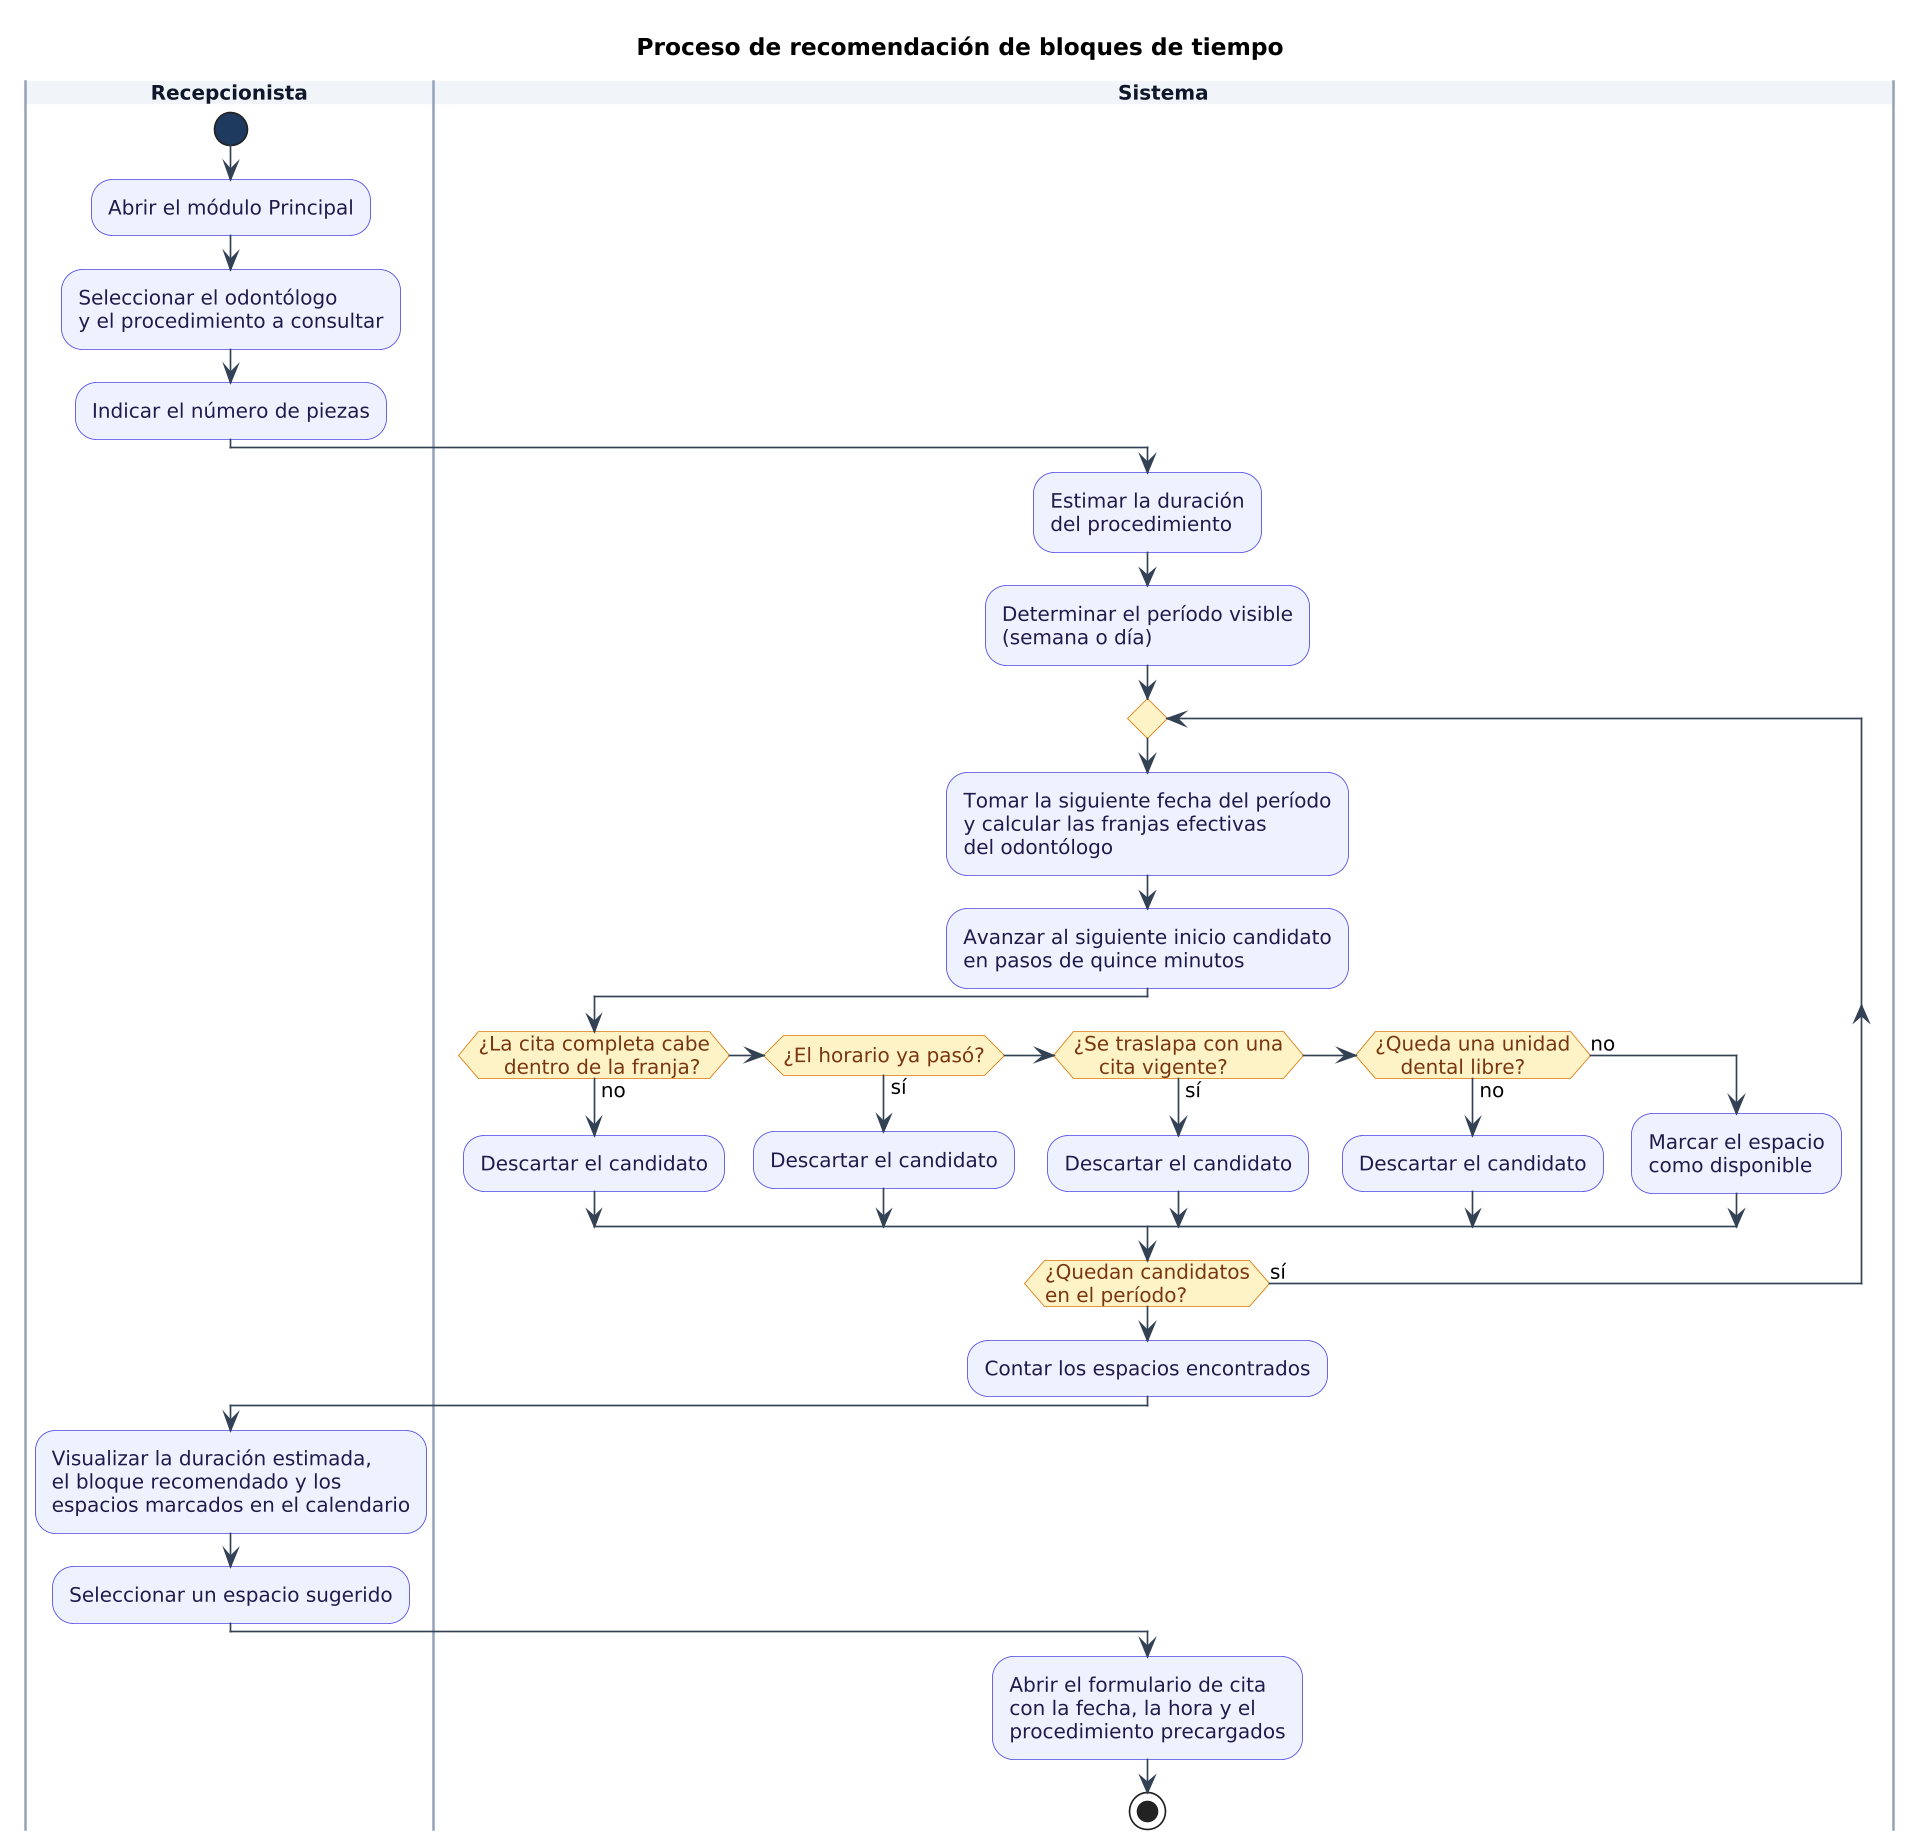

The diagram above was rendered by PlantUML. Its source (embedded in the PNG):
@startuml
title Proceso de recomendación de bloques de tiempo

skinparam shadowing false
skinparam backgroundColor white
skinparam defaultFontName Arial
skinparam defaultFontSize 12
skinparam ArrowColor #334155
skinparam ActivityBackgroundColor #EEF2FF
skinparam ActivityBorderColor #4F46E5
skinparam ActivityFontColor #1E1B4B
skinparam ActivityDiamondBackgroundColor #FEF3C7
skinparam ActivityDiamondBorderColor #D97706
skinparam ActivityDiamondFontColor #78350F
skinparam ActivityStartColor #1F3A5F
skinparam ActivityEndColor #991B1B
skinparam NoteBackgroundColor #FFFBEB
skinparam NoteBorderColor #D97706
skinparam swimlaneBorderColor #94A3B8
skinparam swimlaneTitleBackgroundColor #F1F5F9
skinparam swimlaneTitleFontColor #0F172A
skinparam swimlaneTitleFontStyle bold
skinparam dpi 160

|Recepcionista|
start
:Abrir el módulo Principal;
:Seleccionar el odontólogo
y el procedimiento a consultar;
:Indicar el número de piezas;
|Sistema|
:Estimar la duración
del procedimiento;
:Determinar el período visible
(semana o día);
repeat
:Tomar la siguiente fecha del período
y calcular las franjas efectivas
del odontólogo;
:Avanzar al siguiente inicio candidato
en pasos de quince minutos;
    if (¿La cita completa cabe
    dentro de la franja?) then (no)
      :Descartar el candidato;
    elseif (¿El horario ya pasó?) then (sí)
      :Descartar el candidato;
    elseif (¿Se traslapa con una
    cita vigente?) then (sí)
      :Descartar el candidato;
    elseif (¿Queda una unidad
    dental libre?) then (no)
      :Descartar el candidato;
    else (no)
      :Marcar el espacio
      como disponible;
    endif
repeat while (¿Quedan candidatos
en el período?) is (sí)
:Contar los espacios encontrados;
|Recepcionista|
:Visualizar la duración estimada,
el bloque recomendado y los
espacios marcados en el calendario;
:Seleccionar un espacio sugerido;
|Sistema|
:Abrir el formulario de cita
con la fecha, la hora y el
procedimiento precargados;
stop
@enduml